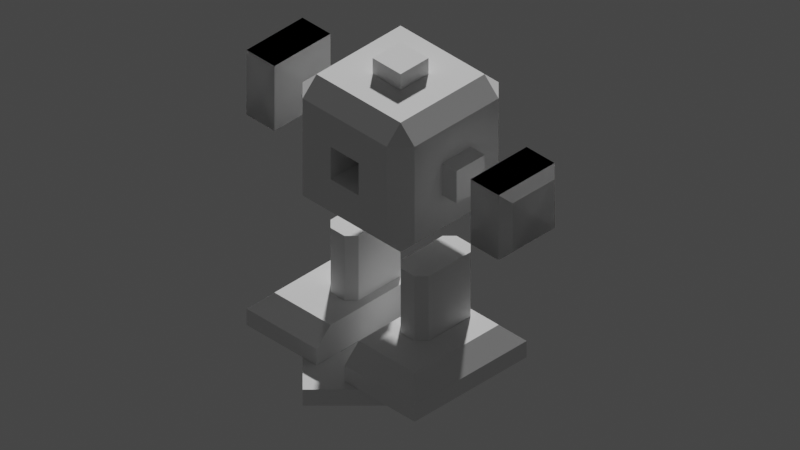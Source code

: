 # Source: ddr-robot.blend  (saved by Blender 3.5.10; exported with 4.5.12 LTS)
import bpy
from mathutils import Matrix  # noqa: F401  (used for matrix-valued properties, if any)

bpy.ops.wm.read_factory_settings(use_empty=True)
scene = bpy.context.scene
scene.name = 'Scene'

# ---- collections
col_collection = bpy.data.collections.new('Collection'); scene.collection.children.link(col_collection)

# ---- world
world_world = bpy.data.worlds.new('World'); scene.world = world_world
world_world.use_nodes = True; world_world.node_tree.nodes.clear()
_N = world_world.node_tree.nodes; _L = world_world.node_tree.links
n0 = _N.new('ShaderNodeOutputWorld'); n0.name = 'World Output'; n0.location = (300, 300)
n1 = _N.new('ShaderNodeBackground'); n1.name = 'Background'; n1.location = (10, 300)
n1.inputs[0].default_value = (0.05088, 0.05088, 0.05088, 1.0)
_L.new(n1.outputs[0], n0.inputs[0])
n0.is_active_output = True
world_world.color = (0.05088, 0.05088, 0.05088)
world_world.use_sun_shadow = False
world_world.sun_shadow_jitter_overblur = 0.0

# ---- cameras
cam_camera_001 = bpy.data.cameras.new('Camera.001')
cam_camera_001.type = 'ORTHO'
cam_camera_001.ortho_scale = 10.1

# ---- meshes
me_cube_001 = bpy.data.meshes.new('Cube.001')
me_cube_001.from_pydata([(-0.25, -0.25, -1.0), (-0.25, -1.0, -0.25), (-1.0, -0.25, -0.25), (-0.25, -1.0, 0.25), (-0.25, -0.25, 1.0), (-1.0, -0.25, 0.25), (-0.25, 0.25, -1.0), (-1.0, 0.25, -0.25), (-0.25, 1.0, -0.25), (-0.25, 0.25, 1.0), (-0.25, 1.0, 0.25), (-1.0, 0.25, 0.25), (0.25, -0.25, -1.0), (1.0, -0.75, -0.75), (0.25, -1.0, -0.25), (0.25, -0.25, 1.0), (0.25, -1.0, 0.25), (1.0, -0.75, 0.75), (0.25, 0.25, -1.0), (0.25, 1.0, -0.25), (1.0, 0.75, -0.75), (0.25, 0.25, 1.0), (1.0, 0.75, 0.75), (0.25, 1.0, 0.25), (-0.75, 1.0, 0.75), (-0.75, 1.0, -0.75), (0.75, 1.0, -0.75), (0.75, 1.0, 0.75), (-0.25, 1.25, 0.25), (-0.25, 1.25, -0.25), (0.25, 1.25, -0.25), (0.25, 1.25, 0.25), (-0.75, -1.0, -0.75), (-0.75, -1.0, 0.75), (0.75, -1.0, 0.75), (0.75, -1.0, -0.75), (-0.25, -1.25, -0.25), (-0.25, -1.25, 0.25), (0.25, -1.25, 0.25), (0.25, -1.25, -0.25), (-0.75, -0.75, 1.0), (-0.75, 0.75, 1.0), (0.75, 0.75, 1.0), (0.75, -0.75, 1.0), (-0.25, -0.25, 1.25), (-0.25, 0.25, 1.25), (0.25, 0.25, 1.25), (0.25, -0.25, 1.25), (-0.75, 0.75, -1.0), (-0.75, -0.75, -1.0), (0.75, 0.75, -1.0), (0.75, -0.75, -1.0), (-0.25, 0.25, -1.25), (-0.25, -0.25, -1.25), (0.25, 0.25, -1.25), (0.25, -0.25, -1.25), (-1.0, -0.75, -0.75), (-1.0, 0.75, -0.75), (-1.0, -0.75, 0.75), (-1.0, 0.75, 0.75), (1.0, -0.25, -0.25), (1.0, 0.25, -0.25), (1.0, -0.25, 0.25), (1.0, 0.25, 0.25)], [], [(14, 16, 38, 39), (17, 62, 63, 22), (4, 15, 47, 44), (5, 11, 63, 62), (10, 23, 31, 28), (49, 32, 56), (33, 40, 58), (48, 57, 25), (41, 24, 59), (51, 13, 35), (43, 34, 17), (50, 26, 20), (42, 22, 27), (48, 49, 56, 57), (32, 33, 58, 56), (40, 41, 59, 58), (24, 25, 57, 59), (50, 48, 25, 26), (41, 42, 27, 24), (22, 20, 26, 27), (51, 50, 20, 13), (42, 43, 17, 22), (34, 35, 13, 17), (49, 51, 35, 32), (43, 40, 33, 34), (10, 8, 25, 24), (8, 19, 26, 25), (23, 10, 24, 27), (19, 23, 27, 26), (29, 28, 31, 30), (8, 10, 28, 29), (23, 19, 30, 31), (19, 8, 29, 30), (1, 3, 33, 32), (16, 14, 35, 34), (14, 1, 32, 35), (3, 16, 34, 33), (39, 38, 37, 36), (1, 14, 39, 36), (3, 1, 36, 37), (16, 3, 37, 38), (18, 12, 55, 54), (4, 9, 41, 40), (9, 21, 42, 41), (21, 15, 43, 42), (15, 4, 40, 43), (46, 45, 44, 47), (21, 9, 45, 46), (15, 21, 46, 47), (9, 4, 44, 45), (6, 0, 49, 48), (18, 6, 48, 50), (12, 18, 50, 51), (0, 12, 51, 49), (52, 54, 55, 53), (0, 6, 52, 53), (12, 0, 53, 55), (6, 18, 54, 52), (2, 7, 57, 56), (5, 2, 56, 58), (11, 5, 58, 59), (7, 11, 59, 57), (22, 63, 61, 20), (7, 2, 60, 61), (11, 7, 61, 63), (2, 5, 62, 60), (20, 61, 60, 13), (13, 60, 62, 17)])
_uv = me_cube_001.uv_layers.new(name='UVMap')
_uv.uv.foreach_set('vector', [0.4688, 0.8438, 0.5312, 0.8438, 0.5312, 0.8438, 0.4688, 0.8438, 0.5937, 0.7188, 0.5312, 0.09375, 0.5312, 0.1562, 0.5938, 0.5312, 0.7812, 0.6563, 0.7188, 0.6562, 0.7188, 0.6562, 0.7812, 0.6563, 0.5312, 0.09375, 0.5312, 0.1562, 0.5312, 0.1562, 0.5312, 0.09375, 0.5312, 0.3438, 0.5312, 0.4063, 0.5312, 0.4063, 0.5312, 0.3438, 0.1562, 0.7188, 0.1562, 0.75, 0.125, 0.7188, 0.5938, 0.0, 0.625, 0.03125, 0.5938, 0.03125, 0.1562, 0.5312, 0.125, 0.5312, 0.1562, 0.5, 0.625, 0.2188, 0.5938, 0.25, 0.5937, 0.2188, 0.3438, 0.7188, 0.375, 0.7188, 0.3438, 0.75, 0.625, 0.7812, 0.5938, 0.7813, 0.5938, 0.75, 0.3438, 0.5312, 0.3438, 0.5, 0.375, 0.5312, 0.625, 0.4688, 0.5938, 0.5, 0.5937, 0.4688, 0.1562, 0.5312, 0.1562, 0.7188, 0.125, 0.7188, 0.125, 0.5312, 0.4062, 0.0, 0.5938, 0.0, 0.5938, 0.03125, 0.4063, 0.03125, 0.625, 0.03125, 0.625, 0.2188, 0.5937, 0.2188, 0.5938, 0.03125, 0.5938, 0.2812, 0.4063, 0.2812, 0.4063, 0.2188, 0.5937, 0.2188, 0.3438, 0.5312, 0.1562, 0.5312, 0.1562, 0.5, 0.3438, 0.5, 0.625, 0.2812, 0.625, 0.4688, 0.5937, 0.4688, 0.5938, 0.2812, 0.5938, 0.5312, 0.4063, 0.5312, 0.4063, 0.4688, 0.5937, 0.4688, 0.3438, 0.7188, 0.3438, 0.5312, 0.4063, 0.5312, 0.4063, 0.7188, 0.6563, 0.5312, 0.6562, 0.7188, 0.5937, 0.7188, 0.5938, 0.5312, 0.5938, 0.7813, 0.4063, 0.7813, 0.4063, 0.7188, 0.5937, 0.7188, 0.1562, 0.7188, 0.3438, 0.7188, 0.3438, 0.75, 0.1562, 0.75, 0.625, 0.7812, 0.625, 0.9688, 0.5937, 0.9688, 0.5938, 0.7813, 0.5312, 0.3438, 0.4688, 0.3438, 0.4063, 0.2812, 0.5938, 0.2812, 0.4688, 0.3438, 0.4688, 0.4062, 0.4063, 0.4688, 0.4063, 0.2812, 0.5312, 0.4063, 0.5312, 0.3438, 0.5938, 0.2812, 0.5937, 0.4688, 0.4688, 0.4062, 0.5312, 0.4063, 0.5937, 0.4688, 0.4063, 0.4688, 0.4688, 0.3438, 0.5312, 0.3438, 0.5312, 0.4063, 0.4688, 0.4062, 0.4688, 0.3438, 0.5312, 0.3438, 0.5312, 0.3438, 0.4688, 0.3438, 0.5312, 0.4063, 0.4688, 0.4062, 0.4688, 0.4062, 0.5312, 0.4063, 0.4688, 0.4062, 0.4688, 0.3438, 0.4688, 0.3438, 0.4688, 0.4062, 0.4688, 0.9062, 0.5312, 0.9062, 0.5937, 0.9688, 0.4063, 0.9688, 0.5312, 0.8438, 0.4688, 0.8438, 0.4063, 0.7813, 0.5938, 0.7813, 0.4688, 0.8438, 0.4688, 0.9062, 0.4063, 0.9688, 0.4063, 0.7813, 0.5312, 0.9062, 0.5312, 0.8438, 0.5938, 0.7813, 0.5937, 0.9688, 0.4688, 0.8438, 0.5312, 0.8438, 0.5312, 0.9062, 0.4688, 0.9062, 0.4688, 0.9062, 0.4688, 0.8438, 0.4688, 0.8438, 0.4688, 0.9062, 0.5312, 0.9062, 0.4688, 0.9062, 0.4688, 0.9062, 0.5312, 0.9062, 0.5312, 0.8438, 0.5312, 0.9062, 0.5312, 0.9062, 0.5312, 0.8438, 0.2813, 0.5938, 0.2813, 0.6563, 0.2813, 0.6563, 0.2813, 0.5938, 0.7812, 0.6563, 0.7813, 0.5938, 0.8438, 0.5312, 0.8438, 0.7188, 0.7813, 0.5938, 0.7188, 0.5938, 0.6563, 0.5312, 0.8438, 0.5312, 0.7188, 0.5938, 0.7188, 0.6562, 0.6562, 0.7188, 0.6563, 0.5312, 0.7188, 0.6562, 0.7812, 0.6563, 0.8438, 0.7188, 0.6562, 0.7188, 0.7188, 0.5938, 0.7813, 0.5938, 0.7812, 0.6563, 0.7188, 0.6562, 0.7188, 0.5938, 0.7813, 0.5938, 0.7813, 0.5938, 0.7188, 0.5938, 0.7188, 0.6562, 0.7188, 0.5938, 0.7188, 0.5938, 0.7188, 0.6562, 0.7813, 0.5938, 0.7812, 0.6563, 0.7812, 0.6563, 0.7813, 0.5938, 0.2188, 0.5938, 0.2188, 0.6562, 0.1562, 0.7188, 0.1562, 0.5312, 0.2813, 0.5938, 0.2188, 0.5938, 0.1562, 0.5312, 0.3438, 0.5312, 0.2813, 0.6563, 0.2813, 0.5938, 0.3438, 0.5312, 0.3438, 0.7188, 0.2188, 0.6562, 0.2813, 0.6563, 0.3438, 0.7188, 0.1562, 0.7188, 0.2188, 0.5938, 0.2813, 0.5938, 0.2813, 0.6563, 0.2188, 0.6562, 0.2188, 0.6562, 0.2188, 0.5938, 0.2188, 0.5938, 0.2188, 0.6562, 0.2813, 0.6563, 0.2188, 0.6562, 0.2188, 0.6562, 0.2813, 0.6563, 0.2188, 0.5938, 0.2813, 0.5938, 0.2813, 0.5938, 0.2188, 0.5938, 0.4688, 0.09375, 0.4688, 0.1562, 0.4063, 0.2188, 0.4063, 0.03125, 0.5312, 0.09375, 0.4688, 0.09375, 0.4063, 0.03125, 0.5938, 0.03125, 0.5312, 0.1562, 0.5312, 0.09375, 0.5938, 0.03125, 0.5937, 0.2188, 0.4688, 0.1562, 0.5312, 0.1562, 0.5937, 0.2188, 0.4063, 0.2188, 0.5938, 0.5312, 0.5312, 0.1562, 0.4688, 0.1562, 0.4063, 0.5312, 0.4688, 0.1562, 0.4688, 0.09375, 0.4688, 0.09375, 0.4688, 0.1562, 0.5312, 0.1562, 0.4688, 0.1562, 0.4688, 0.1562, 0.5312, 0.1562, 0.4688, 0.09375, 0.5312, 0.09375, 0.5312, 0.09375, 0.4688, 0.09375, 0.4063, 0.5312, 0.4688, 0.1562, 0.4688, 0.09375, 0.4063, 0.7188, 0.4063, 0.7188, 0.4688, 0.09375, 0.5312, 0.09375, 0.5937, 0.7188])
me_cube_001.update()
me_cube_002 = bpy.data.meshes.new('Cube.002')
me_cube_002.from_pydata([(-0.375, -0.25, -0.5), (-0.5, -0.125, -0.5), (-0.5, -0.125, 0.5), (-0.375, -0.25, 0.5), (-0.5, 0.125, -0.5), (-0.375, 0.25, -0.5), (-0.375, 0.25, 0.5), (-0.5, 0.125, 0.5), (0.5, -0.125, -0.5), (0.375, -0.25, -0.5), (0.375, -0.25, 0.5), (0.5, -0.125, 0.5), (0.375, 0.25, -0.5), (0.5, 0.125, -0.5), (0.5, 0.125, 0.5), (0.375, 0.25, 0.5)], [], [(9, 10, 3, 0), (13, 14, 11, 8), (14, 15, 6, 7, 2, 3, 10, 11), (1, 2, 7, 4), (5, 6, 15, 12), (0, 3, 2, 1), (6, 5, 4, 7), (14, 13, 12, 15), (10, 9, 8, 11), (4, 5, 12, 13, 8, 9, 0, 1)])
_uv = me_cube_002.uv_layers.new(name='UVMap')
_uv.uv.foreach_set('vector', [0.375, 0.7812, 0.625, 0.7812, 0.625, 0.9688, 0.375, 0.9688, 0.375, 0.5625, 0.625, 0.5625, 0.625, 0.6875, 0.375, 0.6875, 0.625, 0.5625, 0.6562, 0.5, 0.8438, 0.5, 0.875, 0.5625, 0.875, 0.6875, 0.8438, 0.75, 0.6562, 0.75, 0.625, 0.6875, 0.375, 0.0625, 0.625, 0.0625, 0.625, 0.1875, 0.375, 0.1875, 0.375, 0.2812, 0.625, 0.2812, 0.625, 0.4688, 0.375, 0.4688, 0.375, 0.0, 0.625, 0.0, 0.625, 0.0625, 0.375, 0.0625, 0.625, 0.2812, 0.375, 0.2812, 0.375, 0.1875, 0.625, 0.1875, 0.625, 0.5625, 0.375, 0.5625, 0.375, 0.4688, 0.625, 0.4688, 0.625, 0.7812, 0.375, 0.7812, 0.375, 0.6875, 0.625, 0.6875, 0.125, 0.5625, 0.1562, 0.5, 0.3438, 0.5, 0.375, 0.5625, 0.375, 0.6875, 0.3438, 0.75, 0.1562, 0.75, 0.125, 0.6875])
me_cube_002.update()
me_cube_005 = bpy.data.meshes.new('Cube.005')
me_cube_005.from_pydata([(-1.25, -0.5, 0.0), (-1.25, 0.75, 0.0), (0.75, -0.5, 0.0), (0.75, 0.75, 0.0), (-1.0, -0.5, 0.5), (-1.25, -0.5, 0.25), (-1.0, 0.5, 0.5), (-1.25, 0.75, 0.25), (0.75, -0.5, 0.25), (0.5, -0.5, 0.5), (0.5, 0.5, 0.5), (0.75, 0.75, 0.25)], [], [(10, 6, 4, 9), (3, 11, 8, 2), (0, 5, 7, 1), (1, 3, 2, 0), (1, 7, 11, 3), (4, 6, 7, 5), (6, 10, 11, 7), (10, 9, 8, 11), (2, 8, 9, 4, 5, 0)])
_uv = me_cube_005.uv_layers.new(name='UVMap')
_uv.uv.foreach_set('vector', [0.6562, 0.55, 0.8438, 0.55, 0.8438, 0.75, 0.6562, 0.75, 0.375, 0.5, 0.5, 0.5, 0.5, 0.75, 0.375, 0.75, 0.375, 0.0, 0.5, 0.0, 0.5, 0.25, 0.375, 0.25, 0.125, 0.5, 0.375, 0.5, 0.375, 0.75, 0.125, 0.75, 0.375, 0.25, 0.5, 0.25, 0.5, 0.5, 0.375, 0.5, 0.625, 0.0, 0.625, 0.2, 0.5, 0.25, 0.5, 0.0, 0.625, 0.2812, 0.625, 0.4688, 0.5, 0.5, 0.5, 0.25, 0.6562, 0.55, 0.6562, 0.75, 0.5, 0.75, 0.5, 0.5, 0.375, 0.75, 0.5, 0.75, 0.625, 0.7812, 0.625, 0.9688, 0.5, 1.0, 0.375, 1.0])
me_cube_005.update()
me_cube_007 = bpy.data.meshes.new('Cube.007')
me_cube_007.from_pydata([(-0.5, -0.5, -0.5), (-0.5, -0.5, 0.5), (0.5, -0.5, -0.5), (0.5, -0.5, 0.5), (-0.375, 0.125, -0.375), (-0.5, 0.0, -0.5), (-0.375, 0.125, 0.375), (-0.5, 0.0, 0.5), (0.375, 0.125, -0.375), (0.5, 0.0, -0.5), (0.5, 0.0, 0.5), (0.375, 0.125, 0.375)], [], [(4, 6, 11, 8), (10, 7, 1, 3), (2, 3, 1, 0), (0, 1, 7, 5), (9, 10, 3, 2), (6, 4, 5, 7), (9, 5, 4, 8), (7, 10, 11, 6), (10, 9, 8, 11), (5, 9, 2, 0)])
_uv = me_cube_007.uv_layers.new(name='UVMap')
_uv.uv.foreach_set('vector', [0.4063, 0.2812, 0.5938, 0.2812, 0.5937, 0.4688, 0.4063, 0.4688, 0.625, 0.5625, 0.875, 0.5625, 0.875, 0.75, 0.625, 0.75, 0.375, 0.75, 0.625, 0.75, 0.625, 1.0, 0.375, 1.0, 0.375, 0.0, 0.625, 0.0, 0.625, 0.1875, 0.375, 0.1875, 0.375, 0.5625, 0.625, 0.5625, 0.625, 0.75, 0.375, 0.75, 0.5938, 0.2812, 0.4063, 0.2812, 0.375, 0.1875, 0.625, 0.1875, 0.375, 0.5, 0.375, 0.25, 0.4063, 0.2812, 0.4063, 0.4688, 0.625, 0.25, 0.625, 0.5, 0.5937, 0.4688, 0.5938, 0.2812, 0.625, 0.5625, 0.375, 0.5625, 0.4063, 0.4688, 0.5937, 0.4688, 0.125, 0.5625, 0.375, 0.5625, 0.375, 0.75, 0.125, 0.75])
me_cube_007.update()
me_plane_001 = bpy.data.meshes.new('Plane.001')
me_plane_001.from_pydata([(0.8839, 0.8839, 0.0), (0.0, 0.0, 0.0), (1.768, 0.0, 0.0), (0.5419, 0.5419, 0.0), (0.251, 0.251, 0.0), (0.5419, 0.5419, 0.0), (0.8329, 0.251, 0.0), (0.8839, -0.8839, 0.0), (0.5419, -0.5419, 0.0), (0.251, -0.251, 0.0), (0.8329, -0.251, 0.0), (0.251, 0.251, 0.25), (0.0, 0.0, 0.25), (1.768, 0.0, 0.25), (0.8839, 0.8839, 0.25), (0.5419, 0.5419, 0.25), (0.8329, 0.251, 0.25), (0.8839, -0.8839, 0.25), (0.5419, -0.5419, 0.25), (0.251, -0.251, 0.25), (0.8329, -0.251, 0.25)], [], [(1, 4, 6, 5, 3, 0, 2, 7, 8, 10, 9), (12, 19, 20, 18, 17, 13, 14, 15, 16, 11), (3, 5, 15), (0, 3, 15, 14), (10, 8, 18, 20), (8, 7, 17, 18), (5, 6, 16, 15), (7, 2, 13, 17), (4, 1, 12, 11), (1, 9, 19, 12), (6, 4, 11, 16), (2, 0, 14, 13), (9, 10, 20, 19)])
_uv = me_plane_001.uv_layers.new(name='UVMap')
_uv.uv.foreach_set('vector', [0.0, 0.0, 0.0, 0.0, 0.0, 0.0, 0.0, 0.0, 0.0, 0.0, 0.0, 0.0, 0.0, 0.0, 0.0, 0.0, 0.0, 0.0, 0.0, 0.0, 0.0, 0.0, 0.0, 0.0, 0.0, 0.0, 0.0, 0.0, 0.0, 0.0, 0.0, 0.0, 0.0, 0.0, 0.0, 0.0, 0.0, 0.0, 0.0, 0.0, 0.0, 0.0, 0.0, 0.0, 0.0, 0.0, 0.0, 0.0, 0.0, 0.0, 0.0, 0.0, 0.0, 0.0, 0.0, 0.0, 0.0, 0.0, 0.0, 0.0, 0.0, 0.0, 0.0, 0.0, 0.0, 0.0, 0.0, 0.0, 0.0, 0.0, 0.0, 0.0, 0.0, 0.0, 0.0, 0.0, 0.0, 0.0, 0.0, 0.0, 0.0, 0.0, 0.0, 0.0, 0.0, 0.0, 0.0, 0.0, 0.0, 0.0, 0.0, 0.0, 0.0, 0.0, 0.0, 0.0, 0.0, 0.0, 0.0, 0.0, 0.0, 0.0, 0.0, 0.0, 0.0, 0.0, 0.0, 0.0, 0.0, 0.0, 0.0, 0.0, 0.0, 0.0, 0.0, 0.0, 0.0, 0.0, 0.0, 0.0, 0.0, 0.0, 0.0, 0.0, 0.0, 0.0, 0.0, 0.0])
me_plane_001.use_mirror_y = True
me_plane_001.update()

# ---- objects
ob_body = bpy.data.objects.new('body', me_cube_001)
ob_leg = bpy.data.objects.new('leg', me_cube_002)
ob_foot = bpy.data.objects.new('foot', me_cube_005)
ob_camera = bpy.data.objects.new('Camera', cam_camera_001)
ob_hand = bpy.data.objects.new('hand', me_cube_007)
ob_arrow = bpy.data.objects.new('arrow', me_plane_001)

# ---- transforms, parenting, visibility, modifiers, constraints
ob_body.location = (0.0, 0.0, 0.0)
ob_body.rotation_euler = (0.0, -0.0, 4.712)
ob_leg.parent = ob_body
ob_leg.location = (0.0, -0.625, -2.0)
_m = ob_leg.modifiers.new('Mirror', 'MIRROR')
_m.use_axis = (False, True, False)
_m.mirror_object = ob_body
ob_foot.parent = ob_body
ob_foot.location = (0.0, -0.75, -3.0)
ob_foot.scale = (1.0, -1.0, 1.0)
_m = ob_foot.modifiers.new('Mirror', 'MIRROR')
_m.use_axis = (False, True, False)
_m.mirror_object = ob_body
ob_camera.location = (-5.624, 5.643, 4.298)
ob_camera.rotation_euler = (0.9556, 0.0, -2.357)
ob_camera.scale = (1.0, 1.0, 1.0)
ob_hand.parent = ob_body
ob_hand.location = (0.0, -2.25, 0.0)
ob_hand.scale = (1.0, -1.0, 1.0)
_m = ob_hand.modifiers.new('Mirror', 'MIRROR')
_m.use_axis = (True, True, False)
_m.mirror_object = ob_body
ob_arrow.location = (0.0, 0.0, -3.25)
ob_arrow.rotation_euler = (0.0, -0.0, 4.712)
ob_arrow.scale = (-0.9894, 0.9894, 0.9894)
ob_arrow.use_mesh_mirror_y = True

# ---- collection membership
col_collection.objects.link(ob_body)
col_collection.objects.link(ob_leg)
col_collection.objects.link(ob_foot)
col_collection.objects.link(ob_camera)
col_collection.objects.link(ob_hand)
col_collection.objects.link(ob_arrow)

# ---- scene / render settings (as saved in the file)
scene.camera = ob_camera
scene.frame_start = 1; scene.frame_end = 250; scene.frame_set(1)
scene.render.engine = 'BLENDER_EEVEE_NEXT'
scene.cycles.sampling_pattern = 'TABULATED_SOBOL'
scene.view_settings.view_transform = 'Filmic'
bpy.context.view_layer.update()

# ---- added for rendering (the .blend has no usable light): sun
light_auto_sun = bpy.data.lights.new('AutoSun', 'SUN')
light_auto_sun.energy = 3.0
light_auto_sun.angle = 0.0523599
ob_auto_sun = bpy.data.objects.new('AutoSun', light_auto_sun)
scene.collection.objects.link(ob_auto_sun)
ob_auto_sun.rotation_euler = (0.872665, 0.174533, 0.523599)
bpy.context.view_layer.update()

